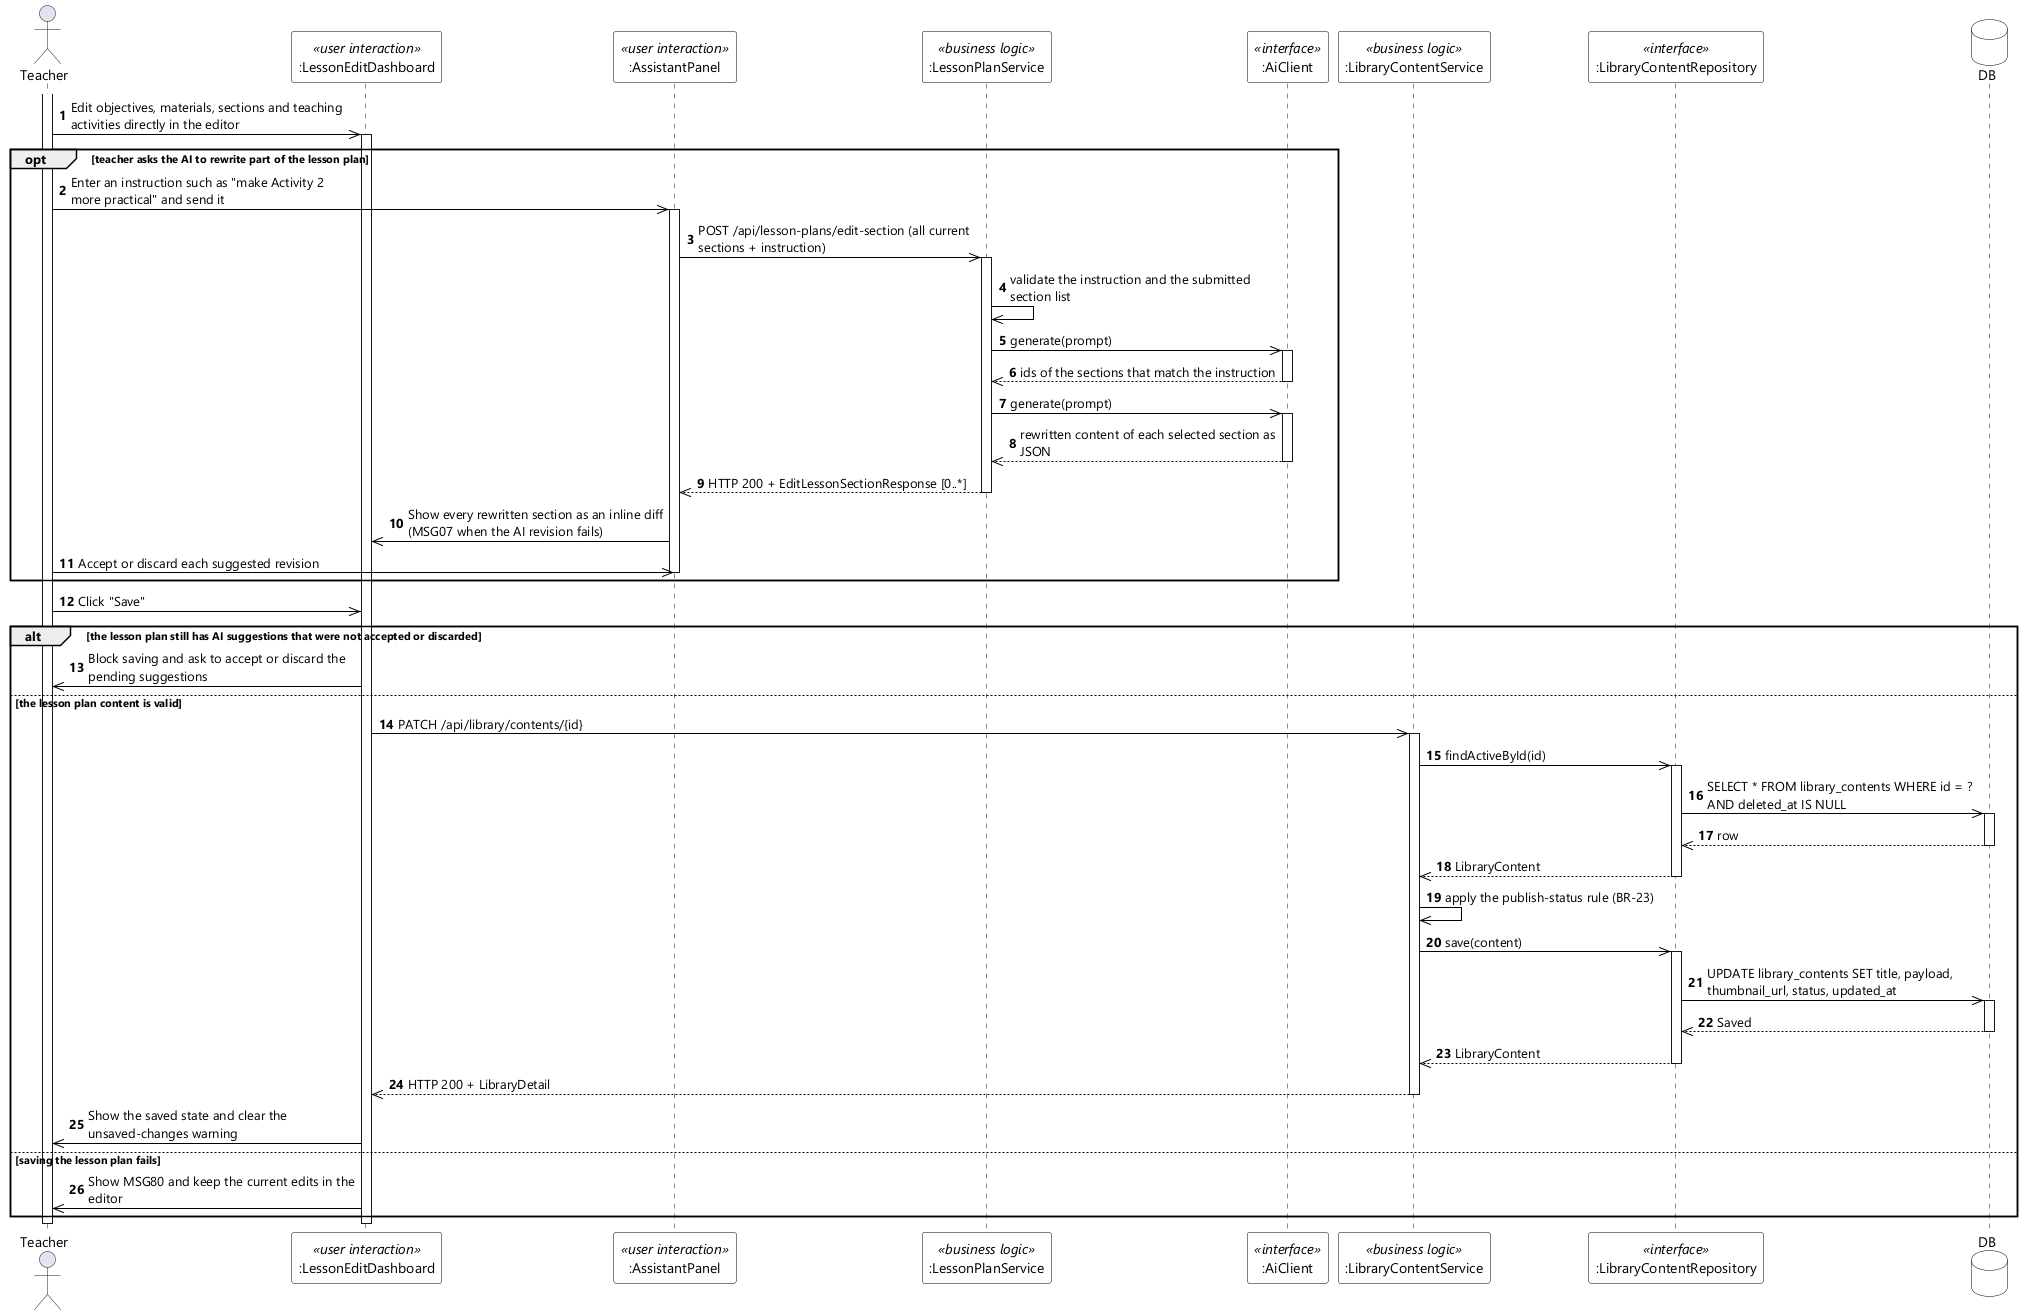

The diagram above was rendered by PlantUML. Its source (embedded in the PNG):
@startuml UC-06 Edit Lesson Plan - Sequence Diagram (stereo)
skinparamlocked dpi 96
skinparam defaultFontName "Segoe UI"
skinparam shadowing false
skinparam ParticipantBackgroundColor #FFFFFF
skinparam ParticipantBorderColor #000000
skinparam DatabaseBackgroundColor #FFFFFF
skinparam DatabaseBorderColor #000000
skinparam ArrowColor #000000
skinparam sequenceMessageAlign left
skinparam maxMessageSize 280

actor Teacher
participant ":LessonEditDashboard" as EDIT <<user interaction>>
participant ":AssistantPanel" as PANEL <<user interaction>>
participant ":LessonPlanService" as LPSVC <<business logic>>
participant ":AiClient" as AI <<interface>>
participant ":LibraryContentService" as LIBSVC <<business logic>>
participant ":LibraryContentRepository" as LIBREPO <<interface>>
database DB

autonumber
activate Teacher
Teacher ->> EDIT : Edit objectives, materials, sections and teaching activities directly in the editor
activate EDIT

opt teacher asks the AI to rewrite part of the lesson plan
  Teacher ->> PANEL : Enter an instruction such as "make Activity 2 more practical" and send it
  activate PANEL
  PANEL ->> LPSVC : POST /api/lesson-plans/edit-section (all current sections + instruction)
  activate LPSVC
  LPSVC ->> LPSVC : validate the instruction and the submitted section list
  LPSVC ->> AI : generate(prompt)
  activate AI
  AI -->> LPSVC : ids of the sections that match the instruction
  deactivate AI
  LPSVC ->> AI : generate(prompt)
  activate AI
  AI -->> LPSVC : rewritten content of each selected section as JSON
  deactivate AI
  LPSVC -->> PANEL : HTTP 200 + EditLessonSectionResponse [0..*]
  deactivate LPSVC
  PANEL ->> EDIT : Show every rewritten section as an inline diff (MSG07 when the AI revision fails)
  Teacher ->> PANEL : Accept or discard each suggested revision
  deactivate PANEL
end

Teacher ->> EDIT : Click "Save"

alt the lesson plan still has AI suggestions that were not accepted or discarded
  EDIT ->> Teacher : Block saving and ask to accept or discard the pending suggestions

else the lesson plan content is valid
  EDIT ->> LIBSVC : PATCH /api/library/contents/{id}
  activate LIBSVC
  LIBSVC ->> LIBREPO : findActiveById(id)
  activate LIBREPO
  LIBREPO ->> DB : SELECT * FROM library_contents WHERE id = ? AND deleted_at IS NULL
  activate DB
  DB -->> LIBREPO : row
  deactivate DB
  LIBREPO -->> LIBSVC : LibraryContent
  deactivate LIBREPO
  LIBSVC ->> LIBSVC : apply the publish-status rule (BR-23)
  LIBSVC ->> LIBREPO : save(content)
  activate LIBREPO
  LIBREPO ->> DB : UPDATE library_contents SET title, payload, thumbnail_url, status, updated_at
  activate DB
  DB -->> LIBREPO : Saved
  deactivate DB
  LIBREPO -->> LIBSVC : LibraryContent
  deactivate LIBREPO
  LIBSVC -->> EDIT : HTTP 200 + LibraryDetail
  deactivate LIBSVC
  EDIT ->> Teacher : Show the saved state and clear the unsaved-changes warning

else saving the lesson plan fails
  EDIT ->> Teacher : Show MSG80 and keep the current edits in the editor
end
deactivate EDIT
deactivate Teacher
@enduml